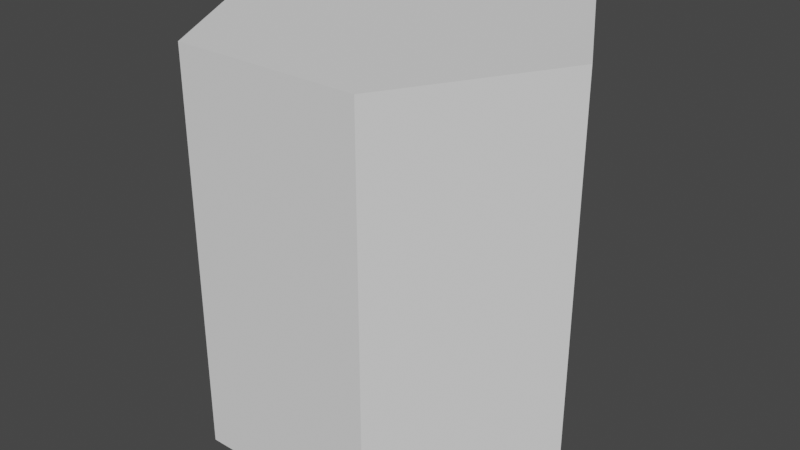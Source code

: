# Source: hexagonal_prism.blend  (saved by Blender 3.3.6; exported with 4.5.12 LTS)
import bpy
from mathutils import Matrix  # noqa: F401  (used for matrix-valued properties, if any)

bpy.ops.wm.read_factory_settings(use_empty=True)
scene = bpy.context.scene
scene.name = 'Scene'

# ---- world
world_world = bpy.data.worlds.new('World'); scene.world = world_world
world_world.use_nodes = True; world_world.node_tree.nodes.clear()
_N = world_world.node_tree.nodes; _L = world_world.node_tree.links
n0 = _N.new('ShaderNodeOutputWorld'); n0.name = 'World Output'; n0.location = (300, 300)
n1 = _N.new('ShaderNodeBackground'); n1.name = 'Background'; n1.location = (10, 300)
n1.inputs[0].default_value = (0.05088, 0.05088, 0.05088, 1.0)
_L.new(n1.outputs[0], n0.inputs[0])
n0.is_active_output = True
world_world.color = (0.05088, 0.05088, 0.05088)
world_world.use_sun_shadow = False
world_world.sun_shadow_jitter_overblur = 0.0

# ---- meshes
me_cylinder_002 = bpy.data.meshes.new('Cylinder.002')
me_cylinder_002.from_pydata([(-1.0, 0.0, 2.0), (-0.5, 0.866, 2.0), (0.5, 0.866, 2.0), (1.0, -5.96e-08, 2.0), (0.5, -0.866, 2.0), (-0.5, -0.866, 2.0), (-0.75, 0.433, 2.0), (-1.0, 0.0, 0.3), (-0.5, 0.866, 0.3), (0.0, 0.866, 2.0), (0.5, 0.866, 0.3), (0.75, 0.433, 2.0), (1.0, -5.96e-08, 0.3), (0.75, -0.433, 2.0), (0.5, -0.866, 0.3), (0.0, -0.866, 2.0), (-0.5, -0.866, 0.3), (-0.75, -0.433, 2.0), (-0.75, -0.433, 0.3), (0.0, -0.866, 0.3), (0.75, -0.433, 0.3), (0.75, 0.433, 0.3), (0.0, 0.866, 0.3), (-0.75, 0.433, 0.3)], [], [(23, 6, 1, 8), (22, 9, 2, 10), (21, 11, 3, 12), (20, 13, 4, 14), (1, 6, 0, 17, 5, 15, 4, 13, 3, 11, 2, 9), (19, 15, 5, 16), (18, 17, 0, 7), (16, 5, 17, 18), (14, 4, 15, 19), (12, 3, 13, 20), (10, 2, 11, 21), (8, 1, 9, 22), (7, 0, 6, 23)])
_uv = me_cylinder_002.uv_layers.new(name='UVMap')
_uv.uv.foreach_set('vector', [0.9167, 0.75, 0.9167, 1.0, 0.8333, 1.0, 0.8333, 0.75, 0.75, 0.75, 0.75, 1.0, 0.6667, 1.0, 0.6667, 0.75, 0.5833, 0.75, 0.5833, 1.0, 0.5, 1.0, 0.5, 0.75, 0.4167, 0.75, 0.4167, 1.0, 0.3333, 1.0, 0.3333, 0.75, 0.4578, 0.37, 0.3539, 0.43, 0.25, 0.49, 0.1461, 0.43, 0.04215, 0.37, 0.04215, 0.25, 0.04215, 0.13, 0.1461, 0.07, 0.25, 0.01, 0.3539, 0.07, 0.4578, 0.13, 0.4578, 0.25, 0.25, 0.75, 0.25, 1.0, 0.1667, 1.0, 0.1667, 0.75, 0.08333, 0.75, 0.08333, 1.0, -8.941e-08, 1.0, -8.941e-08, 0.75, 0.1667, 0.75, 0.1667, 1.0, 0.08333, 1.0, 0.08333, 0.75, 0.3333, 0.75, 0.3333, 1.0, 0.25, 1.0, 0.25, 0.75, 0.5, 0.75, 0.5, 1.0, 0.4167, 1.0, 0.4167, 0.75, 0.6667, 0.75, 0.6667, 1.0, 0.5833, 1.0, 0.5833, 0.75, 0.8333, 0.75, 0.8333, 1.0, 0.75, 1.0, 0.75, 0.75, 1.0, 0.75, 1.0, 1.0, 0.9167, 1.0, 0.9167, 0.75])
me_cylinder_002.use_remesh_fix_poles = True
me_cylinder_002.use_remesh_preserve_attributes = False
me_cylinder_002.update()
me_cylinder_001 = bpy.data.meshes.new('Cylinder.001')
me_cylinder_001.from_pydata([(-1.0, 0.0, 1.192e-06), (-0.5, 0.866, 1.192e-06), (0.5, 0.866, 1.192e-06), (1.0, -5.96e-08, 1.192e-06), (0.5, -0.866, 1.192e-06), (-0.5, -0.866, 1.192e-06), (-0.75, 0.433, 1.192e-06), (-1.0, 0.0, 0.3), (-0.5, 0.866, 0.3), (0.0, 0.866, 1.192e-06), (0.5, 0.866, 0.3), (0.75, 0.433, 1.192e-06), (1.0, -5.96e-08, 0.3), (0.75, -0.433, 1.192e-06), (0.5, -0.866, 0.3), (0.0, -0.866, 1.192e-06), (-0.5, -0.866, 0.3), (-0.75, -0.433, 1.192e-06), (-0.75, -0.433, 0.3), (0.0, -0.866, 0.3), (0.75, -0.433, 0.3), (0.75, 0.433, 0.3), (0.0, 0.866, 0.3), (-0.75, 0.433, 0.3)], [], [(0, 6, 1, 9, 2, 11, 3, 13, 4, 15, 5, 17), (17, 18, 7, 0), (5, 16, 18, 17), (15, 19, 16, 5), (4, 14, 19, 15), (13, 20, 14, 4), (3, 12, 20, 13), (11, 21, 12, 3), (2, 10, 21, 11), (9, 22, 10, 2), (1, 8, 22, 9), (6, 23, 8, 1), (0, 7, 23, 6)])
_uv = me_cylinder_001.uv_layers.new(name='UVMap')
_uv.uv.foreach_set('vector', [0.75, 0.49, 0.8539, 0.43, 0.9578, 0.37, 0.9578, 0.25, 0.9578, 0.13, 0.8539, 0.07, 0.75, 0.01, 0.6461, 0.07, 0.5422, 0.13, 0.5422, 0.25, 0.5422, 0.37, 0.6461, 0.43, 0.08333, 0.5, 0.08333, 0.75, -8.941e-08, 0.75, -8.941e-08, 0.5, 0.1667, 0.5, 0.1667, 0.75, 0.08333, 0.75, 0.08333, 0.5, 0.25, 0.5, 0.25, 0.75, 0.1667, 0.75, 0.1667, 0.5, 0.3333, 0.5, 0.3333, 0.75, 0.25, 0.75, 0.25, 0.5, 0.4167, 0.5, 0.4167, 0.75, 0.3333, 0.75, 0.3333, 0.5, 0.5, 0.5, 0.5, 0.75, 0.4167, 0.75, 0.4167, 0.5, 0.5833, 0.5, 0.5833, 0.75, 0.5, 0.75, 0.5, 0.5, 0.6667, 0.5, 0.6667, 0.75, 0.5833, 0.75, 0.5833, 0.5, 0.75, 0.5, 0.75, 0.75, 0.6667, 0.75, 0.6667, 0.5, 0.8333, 0.5, 0.8333, 0.75, 0.75, 0.75, 0.75, 0.5, 0.9167, 0.5, 0.9167, 0.75, 0.8333, 0.75, 0.8333, 0.5, 1.0, 0.5, 1.0, 0.75, 0.9167, 0.75, 0.9167, 0.5])
me_cylinder_001.use_remesh_fix_poles = True
me_cylinder_001.use_remesh_preserve_attributes = False
me_cylinder_001.update()
me_cylinder_003 = bpy.data.meshes.new('Cylinder.003')
me_cylinder_003.from_pydata([(-1.0, 0.0, 2.0), (-0.5, 0.866, 2.0), (0.5, 0.866, 2.0), (1.0, -5.96e-08, 2.0), (0.5, -0.866, 2.0), (-0.5, -0.866, 2.0), (-1.0, 0.0, 2.1), (-0.5, 0.866, 2.1), (0.5, 0.866, 2.1), (1.0, -5.96e-08, 2.1), (0.5, -0.866, 2.1), (-0.5, -0.866, 2.1), (-0.75, 0.433, 2.0), (0.0, 0.866, 2.0), (0.75, 0.433, 2.0), (0.75, -0.433, 2.0), (0.0, -0.866, 2.0), (-0.75, -0.433, 2.0)], [], [(9, 8, 7, 6, 11, 10), (5, 11, 6, 0, 17), (5, 16, 4, 10, 11), (4, 15, 3, 9, 10), (3, 14, 2, 8, 9), (2, 13, 1, 7, 8), (1, 12, 0, 6, 7)])
_uv = me_cylinder_003.uv_layers.new(name='UVMap')
_uv.uv.foreach_set('vector', [0.0, 0.0, 0.0, 0.0, 0.0, 0.0, 0.0, 0.0, 0.0, 0.0, 0.0, 0.0, 0.04215, 0.37, 0.0, 0.0, 0.0, 0.0, 0.25, 0.49, 0.1461, 0.43, 0.04215, 0.37, 0.04215, 0.25, 0.04215, 0.13, 0.0, 0.0, 0.0, 0.0, 0.3333, 1.0, 0.4167, 1.0, 0.5, 1.0, 0.0, 0.0, 0.0, 0.0, 0.5, 1.0, 0.5833, 1.0, 0.6667, 1.0, 0.0, 0.0, 0.0, 0.0, 0.6667, 1.0, 0.75, 1.0, 0.8333, 1.0, 0.0, 0.0, 0.0, 0.0, 0.8333, 1.0, 0.9167, 1.0, 1.0, 1.0, 0.0, 0.0, 0.0, 0.0])
me_cylinder_003.use_remesh_fix_poles = True
me_cylinder_003.use_remesh_preserve_attributes = False
me_cylinder_003.update()

# ---- objects
ob_mid = bpy.data.objects.new('Mid', me_cylinder_002)
ob_bot = bpy.data.objects.new('Bot', me_cylinder_001)
ob_top = bpy.data.objects.new('Top', me_cylinder_003)

# ---- transforms, parenting, visibility, modifiers, constraints
ob_mid.location = (0.0, 0.0, 0.0)
ob_bot.location = (0.0, 0.0, 0.0)
ob_bot.lock_scale = (True, True, True)
ob_top.location = (0.0, 0.0, 0.0)

# ---- collection membership
scene.collection.objects.link(ob_mid)
scene.collection.objects.link(ob_bot)
scene.collection.objects.link(ob_top)

# ---- scene / render settings (as saved in the file)
scene.frame_start = 1; scene.frame_end = 250; scene.frame_set(1)
scene.render.engine = 'BLENDER_EEVEE_NEXT'
scene.cycles.sampling_pattern = 'TABULATED_SOBOL'
scene.cycles.use_light_tree = False
scene.view_settings.view_transform = 'Filmic'
bpy.context.view_layer.update()

# ---- added for rendering (the .blend has no active camera and no usable light): camera, sun
cam_auto = bpy.data.cameras.new('AutoCamera')
cam_auto.lens = 50.0
cam_auto.sensor_width = 36.0
cam_auto.clip_end = 1000.0
ob_auto_camera = bpy.data.objects.new('AutoCamera', cam_auto)
scene.collection.objects.link(ob_auto_camera)
ob_auto_camera.location = (3.1251, -3.75013, 3.54993)
ob_auto_camera.rotation_euler = (1.09748, -7.21219e-08, 0.694738)
scene.camera = ob_auto_camera
light_auto_sun = bpy.data.lights.new('AutoSun', 'SUN')
light_auto_sun.energy = 3.0
light_auto_sun.angle = 0.0523599
ob_auto_sun = bpy.data.objects.new('AutoSun', light_auto_sun)
scene.collection.objects.link(ob_auto_sun)
ob_auto_sun.rotation_euler = (0.872665, 0.174533, 0.523599)
bpy.context.view_layer.update()
